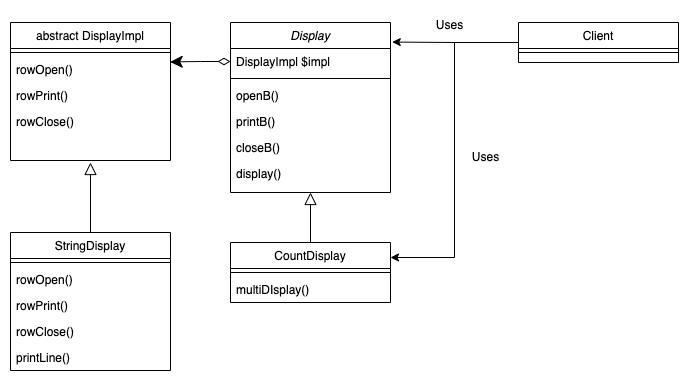

The diagram above was exported from draw.io. Its source (the exported page's mxGraphModel, read from the mxfile embedded in the PNG):
<mxGraphModel dx="734" dy="479" grid="1" gridSize="10" guides="1" tooltips="1" connect="1" arrows="1" fold="1" page="1" pageScale="1" pageWidth="827" pageHeight="1169" math="0" shadow="0">
  <root>
    <mxCell id="WIyWlLk6GJQsqaUBKTNV-0" />
    <mxCell id="WIyWlLk6GJQsqaUBKTNV-1" parent="WIyWlLk6GJQsqaUBKTNV-0" />
    <mxCell id="zkfFHV4jXpPFQw0GAbJ--0" value="Display" style="swimlane;fontStyle=2;align=center;verticalAlign=top;childLayout=stackLayout;horizontal=1;startSize=26;horizontalStack=0;resizeParent=1;resizeLast=0;collapsible=1;marginBottom=0;rounded=0;shadow=0;strokeWidth=1;" parent="WIyWlLk6GJQsqaUBKTNV-1" vertex="1">
      <mxGeometry x="220" y="120" width="160" height="170" as="geometry">
        <mxRectangle x="230" y="140" width="160" height="26" as="alternateBounds" />
      </mxGeometry>
    </mxCell>
    <mxCell id="zkfFHV4jXpPFQw0GAbJ--1" value="DisplayImpl $impl" style="text;align=left;verticalAlign=top;spacingLeft=4;spacingRight=4;overflow=hidden;rotatable=0;points=[[0,0.5],[1,0.5]];portConstraint=eastwest;" parent="zkfFHV4jXpPFQw0GAbJ--0" vertex="1">
      <mxGeometry y="26" width="160" height="26" as="geometry" />
    </mxCell>
    <mxCell id="zkfFHV4jXpPFQw0GAbJ--4" value="" style="line;html=1;strokeWidth=1;align=left;verticalAlign=middle;spacingTop=-1;spacingLeft=3;spacingRight=3;rotatable=0;labelPosition=right;points=[];portConstraint=eastwest;" parent="zkfFHV4jXpPFQw0GAbJ--0" vertex="1">
      <mxGeometry y="52" width="160" height="8" as="geometry" />
    </mxCell>
    <mxCell id="zkfFHV4jXpPFQw0GAbJ--5" value="openB()" style="text;align=left;verticalAlign=top;spacingLeft=4;spacingRight=4;overflow=hidden;rotatable=0;points=[[0,0.5],[1,0.5]];portConstraint=eastwest;" parent="zkfFHV4jXpPFQw0GAbJ--0" vertex="1">
      <mxGeometry y="60" width="160" height="26" as="geometry" />
    </mxCell>
    <mxCell id="BUBx97d4XQncnjzPZU4_-3" value="printB()" style="text;align=left;verticalAlign=top;spacingLeft=4;spacingRight=4;overflow=hidden;rotatable=0;points=[[0,0.5],[1,0.5]];portConstraint=eastwest;" vertex="1" parent="zkfFHV4jXpPFQw0GAbJ--0">
      <mxGeometry y="86" width="160" height="26" as="geometry" />
    </mxCell>
    <mxCell id="BUBx97d4XQncnjzPZU4_-4" value="closeB()" style="text;align=left;verticalAlign=top;spacingLeft=4;spacingRight=4;overflow=hidden;rotatable=0;points=[[0,0.5],[1,0.5]];portConstraint=eastwest;" vertex="1" parent="zkfFHV4jXpPFQw0GAbJ--0">
      <mxGeometry y="112" width="160" height="26" as="geometry" />
    </mxCell>
    <mxCell id="BUBx97d4XQncnjzPZU4_-5" value="display()" style="text;align=left;verticalAlign=top;spacingLeft=4;spacingRight=4;overflow=hidden;rotatable=0;points=[[0,0.5],[1,0.5]];portConstraint=eastwest;" vertex="1" parent="zkfFHV4jXpPFQw0GAbJ--0">
      <mxGeometry y="138" width="160" height="26" as="geometry" />
    </mxCell>
    <mxCell id="zkfFHV4jXpPFQw0GAbJ--6" value="abstract DisplayImpl" style="swimlane;fontStyle=0;align=center;verticalAlign=top;childLayout=stackLayout;horizontal=1;startSize=26;horizontalStack=0;resizeParent=1;resizeLast=0;collapsible=1;marginBottom=0;rounded=0;shadow=0;strokeWidth=1;" parent="WIyWlLk6GJQsqaUBKTNV-1" vertex="1">
      <mxGeometry y="120" width="160" height="138" as="geometry">
        <mxRectangle x="130" y="380" width="160" height="26" as="alternateBounds" />
      </mxGeometry>
    </mxCell>
    <mxCell id="zkfFHV4jXpPFQw0GAbJ--9" value="" style="line;html=1;strokeWidth=1;align=left;verticalAlign=middle;spacingTop=-1;spacingLeft=3;spacingRight=3;rotatable=0;labelPosition=right;points=[];portConstraint=eastwest;" parent="zkfFHV4jXpPFQw0GAbJ--6" vertex="1">
      <mxGeometry y="26" width="160" height="8" as="geometry" />
    </mxCell>
    <mxCell id="zkfFHV4jXpPFQw0GAbJ--11" value="rowOpen()" style="text;align=left;verticalAlign=top;spacingLeft=4;spacingRight=4;overflow=hidden;rotatable=0;points=[[0,0.5],[1,0.5]];portConstraint=eastwest;" parent="zkfFHV4jXpPFQw0GAbJ--6" vertex="1">
      <mxGeometry y="34" width="160" height="26" as="geometry" />
    </mxCell>
    <mxCell id="BUBx97d4XQncnjzPZU4_-10" value="rowPrint()" style="text;align=left;verticalAlign=top;spacingLeft=4;spacingRight=4;overflow=hidden;rotatable=0;points=[[0,0.5],[1,0.5]];portConstraint=eastwest;" vertex="1" parent="zkfFHV4jXpPFQw0GAbJ--6">
      <mxGeometry y="60" width="160" height="26" as="geometry" />
    </mxCell>
    <mxCell id="BUBx97d4XQncnjzPZU4_-11" value="rowClose()" style="text;align=left;verticalAlign=top;spacingLeft=4;spacingRight=4;overflow=hidden;rotatable=0;points=[[0,0.5],[1,0.5]];portConstraint=eastwest;" vertex="1" parent="zkfFHV4jXpPFQw0GAbJ--6">
      <mxGeometry y="86" width="160" height="26" as="geometry" />
    </mxCell>
    <mxCell id="BUBx97d4XQncnjzPZU4_-22" style="edgeStyle=orthogonalEdgeStyle;rounded=0;orthogonalLoop=1;jettySize=auto;html=1;entryX=0.5;entryY=1;entryDx=0;entryDy=0;endSize=10;endArrow=block;endFill=0;" edge="1" parent="WIyWlLk6GJQsqaUBKTNV-1" source="zkfFHV4jXpPFQw0GAbJ--13" target="zkfFHV4jXpPFQw0GAbJ--0">
      <mxGeometry relative="1" as="geometry" />
    </mxCell>
    <mxCell id="zkfFHV4jXpPFQw0GAbJ--13" value="CountDisplay" style="swimlane;fontStyle=0;align=center;verticalAlign=top;childLayout=stackLayout;horizontal=1;startSize=26;horizontalStack=0;resizeParent=1;resizeLast=0;collapsible=1;marginBottom=0;rounded=0;shadow=0;strokeWidth=1;" parent="WIyWlLk6GJQsqaUBKTNV-1" vertex="1">
      <mxGeometry x="220" y="340" width="160" height="60" as="geometry">
        <mxRectangle x="340" y="380" width="170" height="26" as="alternateBounds" />
      </mxGeometry>
    </mxCell>
    <mxCell id="zkfFHV4jXpPFQw0GAbJ--15" value="" style="line;html=1;strokeWidth=1;align=left;verticalAlign=middle;spacingTop=-1;spacingLeft=3;spacingRight=3;rotatable=0;labelPosition=right;points=[];portConstraint=eastwest;" parent="zkfFHV4jXpPFQw0GAbJ--13" vertex="1">
      <mxGeometry y="26" width="160" height="8" as="geometry" />
    </mxCell>
    <mxCell id="BUBx97d4XQncnjzPZU4_-9" value="multiDIsplay()" style="text;align=left;verticalAlign=top;spacingLeft=4;spacingRight=4;overflow=hidden;rotatable=0;points=[[0,0.5],[1,0.5]];portConstraint=eastwest;" vertex="1" parent="zkfFHV4jXpPFQw0GAbJ--13">
      <mxGeometry y="34" width="160" height="26" as="geometry" />
    </mxCell>
    <mxCell id="BUBx97d4XQncnjzPZU4_-6" style="edgeStyle=orthogonalEdgeStyle;rounded=0;orthogonalLoop=1;jettySize=auto;html=1;entryX=1.011;entryY=0.115;entryDx=0;entryDy=0;entryPerimeter=0;" edge="1" parent="WIyWlLk6GJQsqaUBKTNV-1" source="zkfFHV4jXpPFQw0GAbJ--17" target="zkfFHV4jXpPFQw0GAbJ--0">
      <mxGeometry relative="1" as="geometry" />
    </mxCell>
    <mxCell id="BUBx97d4XQncnjzPZU4_-18" style="edgeStyle=orthogonalEdgeStyle;rounded=0;orthogonalLoop=1;jettySize=auto;html=1;entryX=1;entryY=0.25;entryDx=0;entryDy=0;" edge="1" parent="WIyWlLk6GJQsqaUBKTNV-1" source="zkfFHV4jXpPFQw0GAbJ--17" target="zkfFHV4jXpPFQw0GAbJ--13">
      <mxGeometry relative="1" as="geometry" />
    </mxCell>
    <mxCell id="zkfFHV4jXpPFQw0GAbJ--17" value="Client" style="swimlane;fontStyle=0;align=center;verticalAlign=top;childLayout=stackLayout;horizontal=1;startSize=26;horizontalStack=0;resizeParent=1;resizeLast=0;collapsible=1;marginBottom=0;rounded=0;shadow=0;strokeWidth=1;" parent="WIyWlLk6GJQsqaUBKTNV-1" vertex="1">
      <mxGeometry x="508" y="120" width="160" height="40" as="geometry">
        <mxRectangle x="550" y="140" width="160" height="26" as="alternateBounds" />
      </mxGeometry>
    </mxCell>
    <mxCell id="zkfFHV4jXpPFQw0GAbJ--23" value="" style="line;html=1;strokeWidth=1;align=left;verticalAlign=middle;spacingTop=-1;spacingLeft=3;spacingRight=3;rotatable=0;labelPosition=right;points=[];portConstraint=eastwest;" parent="zkfFHV4jXpPFQw0GAbJ--17" vertex="1">
      <mxGeometry y="26" width="160" height="8" as="geometry" />
    </mxCell>
    <mxCell id="BUBx97d4XQncnjzPZU4_-2" value="Uses" style="text;html=1;align=center;verticalAlign=middle;resizable=0;points=[];autosize=1;strokeColor=none;fillColor=none;" vertex="1" parent="WIyWlLk6GJQsqaUBKTNV-1">
      <mxGeometry x="414" y="108" width="50" height="30" as="geometry" />
    </mxCell>
    <mxCell id="BUBx97d4XQncnjzPZU4_-21" style="edgeStyle=orthogonalEdgeStyle;rounded=0;orthogonalLoop=1;jettySize=auto;html=1;endArrow=block;endFill=0;endSize=10;" edge="1" parent="WIyWlLk6GJQsqaUBKTNV-1" source="BUBx97d4XQncnjzPZU4_-12">
      <mxGeometry relative="1" as="geometry">
        <mxPoint x="79.99999999999989" y="260" as="targetPoint" />
      </mxGeometry>
    </mxCell>
    <mxCell id="BUBx97d4XQncnjzPZU4_-12" value="StringDisplay" style="swimlane;fontStyle=0;align=center;verticalAlign=top;childLayout=stackLayout;horizontal=1;startSize=26;horizontalStack=0;resizeParent=1;resizeLast=0;collapsible=1;marginBottom=0;rounded=0;shadow=0;strokeWidth=1;" vertex="1" parent="WIyWlLk6GJQsqaUBKTNV-1">
      <mxGeometry y="330" width="160" height="138" as="geometry">
        <mxRectangle x="130" y="380" width="160" height="26" as="alternateBounds" />
      </mxGeometry>
    </mxCell>
    <mxCell id="BUBx97d4XQncnjzPZU4_-13" value="" style="line;html=1;strokeWidth=1;align=left;verticalAlign=middle;spacingTop=-1;spacingLeft=3;spacingRight=3;rotatable=0;labelPosition=right;points=[];portConstraint=eastwest;" vertex="1" parent="BUBx97d4XQncnjzPZU4_-12">
      <mxGeometry y="26" width="160" height="8" as="geometry" />
    </mxCell>
    <mxCell id="BUBx97d4XQncnjzPZU4_-14" value="rowOpen()" style="text;align=left;verticalAlign=top;spacingLeft=4;spacingRight=4;overflow=hidden;rotatable=0;points=[[0,0.5],[1,0.5]];portConstraint=eastwest;" vertex="1" parent="BUBx97d4XQncnjzPZU4_-12">
      <mxGeometry y="34" width="160" height="26" as="geometry" />
    </mxCell>
    <mxCell id="BUBx97d4XQncnjzPZU4_-15" value="rowPrint()" style="text;align=left;verticalAlign=top;spacingLeft=4;spacingRight=4;overflow=hidden;rotatable=0;points=[[0,0.5],[1,0.5]];portConstraint=eastwest;" vertex="1" parent="BUBx97d4XQncnjzPZU4_-12">
      <mxGeometry y="60" width="160" height="26" as="geometry" />
    </mxCell>
    <mxCell id="BUBx97d4XQncnjzPZU4_-16" value="rowClose()" style="text;align=left;verticalAlign=top;spacingLeft=4;spacingRight=4;overflow=hidden;rotatable=0;points=[[0,0.5],[1,0.5]];portConstraint=eastwest;" vertex="1" parent="BUBx97d4XQncnjzPZU4_-12">
      <mxGeometry y="86" width="160" height="26" as="geometry" />
    </mxCell>
    <mxCell id="BUBx97d4XQncnjzPZU4_-17" value="printLine()" style="text;align=left;verticalAlign=top;spacingLeft=4;spacingRight=4;overflow=hidden;rotatable=0;points=[[0,0.5],[1,0.5]];portConstraint=eastwest;" vertex="1" parent="BUBx97d4XQncnjzPZU4_-12">
      <mxGeometry y="112" width="160" height="26" as="geometry" />
    </mxCell>
    <mxCell id="BUBx97d4XQncnjzPZU4_-19" value="Uses" style="text;html=1;align=center;verticalAlign=middle;resizable=0;points=[];autosize=1;strokeColor=none;fillColor=none;" vertex="1" parent="WIyWlLk6GJQsqaUBKTNV-1">
      <mxGeometry x="450" y="240" width="50" height="30" as="geometry" />
    </mxCell>
    <mxCell id="BUBx97d4XQncnjzPZU4_-20" style="edgeStyle=orthogonalEdgeStyle;rounded=0;orthogonalLoop=1;jettySize=auto;html=1;exitX=0;exitY=0.5;exitDx=0;exitDy=0;entryX=0.998;entryY=0.209;entryDx=0;entryDy=0;entryPerimeter=0;endArrow=classic;endFill=1;startArrow=diamondThin;startFill=0;endSize=10;startSize=10;" edge="1" parent="WIyWlLk6GJQsqaUBKTNV-1" source="zkfFHV4jXpPFQw0GAbJ--1" target="zkfFHV4jXpPFQw0GAbJ--11">
      <mxGeometry relative="1" as="geometry" />
    </mxCell>
  </root>
</mxGraphModel>